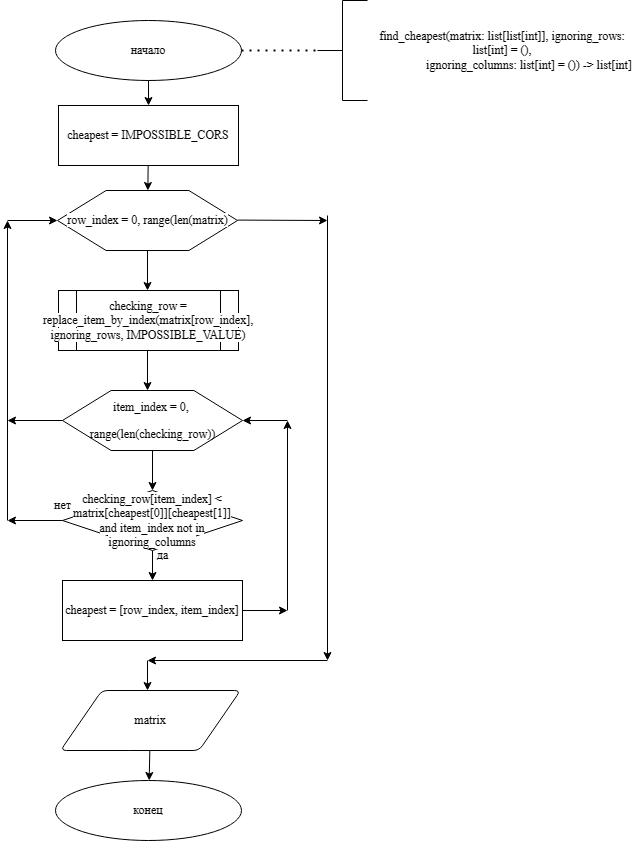

The diagram above was exported from draw.io. Its source (the exported page's mxGraphModel, read from the mxfile embedded in the PNG):
<mxGraphModel dx="1732" dy="883" grid="1" gridSize="10" guides="1" tooltips="1" connect="1" arrows="1" fold="1" page="1" pageScale="1" pageWidth="827" pageHeight="1169" math="0" shadow="0">
  <root>
    <mxCell id="0" />
    <mxCell id="1" parent="0" />
    <mxCell id="q-TaGu5_eabyM6tKwuKo-236" value="find_cheapest(matrix: list[list[int]], ignoring_rows: list[int] = (),&#10;                  ignoring_columns: list[int] = ()) -&gt; list[int]        " style="text;whiteSpace=wrap;verticalAlign=middle;align=center;fontFamily=Times New Roman;" parent="1" vertex="1">
      <mxGeometry x="430" y="60" width="270" height="40" as="geometry" />
    </mxCell>
    <mxCell id="q-TaGu5_eabyM6tKwuKo-237" value="начало" style="strokeWidth=1;html=1;shape=mxgraph.flowchart.start_1;whiteSpace=wrap;fontFamily=Times New Roman;" parent="1" vertex="1">
      <mxGeometry x="118" y="50" width="186" height="60" as="geometry" />
    </mxCell>
    <mxCell id="q-TaGu5_eabyM6tKwuKo-238" value="" style="strokeWidth=1;html=1;shape=mxgraph.flowchart.annotation_2;align=left;labelPosition=right;pointerEvents=1;fontFamily=Times New Roman;" parent="1" vertex="1">
      <mxGeometry x="380" y="30" width="50" height="100" as="geometry" />
    </mxCell>
    <mxCell id="q-TaGu5_eabyM6tKwuKo-239" value="" style="endArrow=none;dashed=1;html=1;dashPattern=1 3;strokeWidth=2;rounded=0;entryX=0;entryY=0.5;entryDx=0;entryDy=0;entryPerimeter=0;fontFamily=Times New Roman;" parent="1" source="q-TaGu5_eabyM6tKwuKo-237" target="q-TaGu5_eabyM6tKwuKo-238" edge="1">
      <mxGeometry width="50" height="50" relative="1" as="geometry">
        <mxPoint x="250" y="300" as="sourcePoint" />
        <mxPoint x="300" y="250" as="targetPoint" />
      </mxGeometry>
    </mxCell>
    <mxCell id="q-TaGu5_eabyM6tKwuKo-240" value="" style="endArrow=classic;html=1;rounded=0;fontFamily=Times New Roman;" parent="1" edge="1">
      <mxGeometry width="50" height="50" relative="1" as="geometry">
        <mxPoint x="70" y="550" as="sourcePoint" />
        <mxPoint x="70" y="250" as="targetPoint" />
      </mxGeometry>
    </mxCell>
    <mxCell id="q-TaGu5_eabyM6tKwuKo-241" value="" style="endArrow=classic;html=1;rounded=0;fontFamily=Times New Roman;" parent="1" source="q-TaGu5_eabyM6tKwuKo-267" target="q-TaGu5_eabyM6tKwuKo-245" edge="1">
      <mxGeometry width="50" height="50" relative="1" as="geometry">
        <mxPoint x="390" y="240" as="sourcePoint" />
        <mxPoint x="440" y="190" as="targetPoint" />
      </mxGeometry>
    </mxCell>
    <mxCell id="q-TaGu5_eabyM6tKwuKo-242" value="" style="endArrow=classic;html=1;rounded=0;exitX=0.5;exitY=1;exitDx=0;exitDy=0;entryX=0.5;entryY=0;entryDx=0;entryDy=0;fontFamily=Times New Roman;" parent="1" source="q-TaGu5_eabyM6tKwuKo-245" edge="1">
      <mxGeometry width="50" height="50" relative="1" as="geometry">
        <mxPoint x="390" y="320" as="sourcePoint" />
        <mxPoint x="210" y="320" as="targetPoint" />
      </mxGeometry>
    </mxCell>
    <mxCell id="q-TaGu5_eabyM6tKwuKo-243" value="" style="endArrow=classic;html=1;rounded=0;entryX=0;entryY=0.5;entryDx=0;entryDy=0;fontFamily=Times New Roman;" parent="1" target="q-TaGu5_eabyM6tKwuKo-245" edge="1">
      <mxGeometry width="50" height="50" relative="1" as="geometry">
        <mxPoint x="70" y="250" as="sourcePoint" />
        <mxPoint x="440" y="270" as="targetPoint" />
      </mxGeometry>
    </mxCell>
    <mxCell id="q-TaGu5_eabyM6tKwuKo-244" value="" style="group;fontFamily=Times New Roman;" parent="1" vertex="1" connectable="0">
      <mxGeometry x="120" y="220" width="225" height="70" as="geometry" />
    </mxCell>
    <mxCell id="q-TaGu5_eabyM6tKwuKo-245" value="" style="verticalLabelPosition=bottom;verticalAlign=top;html=1;shape=hexagon;perimeter=hexagonPerimeter2;arcSize=6;size=0.27;fontFamily=Times New Roman;" parent="q-TaGu5_eabyM6tKwuKo-244" vertex="1">
      <mxGeometry width="180" height="60" as="geometry" />
    </mxCell>
    <mxCell id="q-TaGu5_eabyM6tKwuKo-246" value="&lt;p&gt;&lt;font style=&quot;background-color: rgb(255, 255, 255);&quot;&gt;row_index&amp;nbsp;= 0,&amp;nbsp;&lt;/font&gt;&lt;span style=&quot;background-color: rgb(255, 255, 255);&quot;&gt;range(len(matrix)&lt;/span&gt;&lt;/p&gt;" style="text;html=1;align=center;verticalAlign=middle;resizable=0;points=[];autosize=1;strokeColor=none;fillColor=none;fontFamily=Times New Roman;" parent="q-TaGu5_eabyM6tKwuKo-244" vertex="1">
      <mxGeometry y="5" width="180" height="50" as="geometry" />
    </mxCell>
    <mxCell id="q-TaGu5_eabyM6tKwuKo-247" value="" style="endArrow=classic;html=1;rounded=0;fontFamily=Times New Roman;" parent="1" edge="1">
      <mxGeometry width="50" height="50" relative="1" as="geometry">
        <mxPoint x="300" y="249.57999999999998" as="sourcePoint" />
        <mxPoint x="390" y="250" as="targetPoint" />
      </mxGeometry>
    </mxCell>
    <mxCell id="q-TaGu5_eabyM6tKwuKo-248" value="" style="endArrow=classic;html=1;rounded=0;fontFamily=Times New Roman;" parent="1" edge="1">
      <mxGeometry width="50" height="50" relative="1" as="geometry">
        <mxPoint x="210" y="690" as="sourcePoint" />
        <mxPoint x="210" y="720" as="targetPoint" />
      </mxGeometry>
    </mxCell>
    <mxCell id="q-TaGu5_eabyM6tKwuKo-249" value="" style="endArrow=classic;html=1;rounded=0;fontFamily=Times New Roman;" parent="1" edge="1">
      <mxGeometry width="50" height="50" relative="1" as="geometry">
        <mxPoint x="390" y="245" as="sourcePoint" />
        <mxPoint x="390" y="690" as="targetPoint" />
      </mxGeometry>
    </mxCell>
    <mxCell id="q-TaGu5_eabyM6tKwuKo-250" value="" style="endArrow=classic;html=1;rounded=0;fontFamily=Times New Roman;" parent="1" edge="1">
      <mxGeometry width="50" height="50" relative="1" as="geometry">
        <mxPoint x="390" y="690" as="sourcePoint" />
        <mxPoint x="210" y="690" as="targetPoint" />
      </mxGeometry>
    </mxCell>
    <mxCell id="q-TaGu5_eabyM6tKwuKo-251" value="" style="endArrow=classic;html=1;rounded=0;fontFamily=Times New Roman;" parent="1" source="q-TaGu5_eabyM6tKwuKo-254" edge="1">
      <mxGeometry width="50" height="50" relative="1" as="geometry">
        <mxPoint x="395" y="340" as="sourcePoint" />
        <mxPoint x="70" y="550" as="targetPoint" />
      </mxGeometry>
    </mxCell>
    <mxCell id="q-TaGu5_eabyM6tKwuKo-252" value="" style="endArrow=classic;html=1;rounded=0;fontFamily=Times New Roman;" parent="1" source="q-TaGu5_eabyM6tKwuKo-254" target="q-TaGu5_eabyM6tKwuKo-255" edge="1">
      <mxGeometry width="50" height="50" relative="1" as="geometry">
        <mxPoint x="395" y="340" as="sourcePoint" />
        <mxPoint x="445" y="290" as="targetPoint" />
      </mxGeometry>
    </mxCell>
    <mxCell id="q-TaGu5_eabyM6tKwuKo-253" value="" style="endArrow=classic;html=1;rounded=0;exitX=0.5;exitY=1;exitDx=0;exitDy=0;entryX=0.5;entryY=0;entryDx=0;entryDy=0;fontFamily=Times New Roman;" parent="1" source="q-TaGu5_eabyM6tKwuKo-258" edge="1">
      <mxGeometry width="50" height="50" relative="1" as="geometry">
        <mxPoint x="395" y="520" as="sourcePoint" />
        <mxPoint x="215" y="520" as="targetPoint" />
      </mxGeometry>
    </mxCell>
    <mxCell id="q-TaGu5_eabyM6tKwuKo-254" value="&lt;div style=&quot;&quot;&gt;&lt;div style=&quot;&quot;&gt;&lt;div style=&quot;&quot;&gt;&lt;div style=&quot;&quot;&gt;&lt;div style=&quot;&quot;&gt;&lt;span style=&quot;font-size: 12px; background-color: rgb(255, 255, 255);&quot;&gt;checking_row[item_index] &amp;lt; matrix[cheapest[0]][cheapest[1]] and item_index not in ignoring_columns&lt;/span&gt;&lt;br&gt;&lt;/div&gt;&lt;/div&gt;&lt;/div&gt;&lt;/div&gt;&lt;/div&gt;" style="strokeWidth=1;html=1;shape=mxgraph.flowchart.decision;whiteSpace=wrap;fontFamily=Times New Roman;" parent="1" vertex="1">
      <mxGeometry x="125" y="520" width="180" height="60" as="geometry" />
    </mxCell>
    <mxCell id="q-TaGu5_eabyM6tKwuKo-255" value="&lt;div style=&quot;&quot;&gt;&lt;div style=&quot;&quot;&gt;&lt;div style=&quot;&quot;&gt;&lt;div style=&quot;&quot;&gt;&lt;div style=&quot;&quot;&gt;cheapest = [row_index, item_index]&lt;/div&gt;&lt;/div&gt;&lt;/div&gt;&lt;/div&gt;&lt;/div&gt;" style="rounded=0;whiteSpace=wrap;html=1;fontFamily=Times New Roman;" parent="1" vertex="1">
      <mxGeometry x="125" y="610" width="180" height="60" as="geometry" />
    </mxCell>
    <mxCell id="q-TaGu5_eabyM6tKwuKo-256" value="" style="endArrow=classic;html=1;rounded=0;fontFamily=Times New Roman;entryX=1;entryY=0.5;entryDx=0;entryDy=0;" parent="1" target="q-TaGu5_eabyM6tKwuKo-258" edge="1">
      <mxGeometry width="50" height="50" relative="1" as="geometry">
        <mxPoint x="350" y="450" as="sourcePoint" />
        <mxPoint x="390" y="450" as="targetPoint" />
      </mxGeometry>
    </mxCell>
    <mxCell id="q-TaGu5_eabyM6tKwuKo-257" value="" style="endArrow=classic;html=1;rounded=0;fontFamily=Times New Roman;" parent="1" source="q-TaGu5_eabyM6tKwuKo-255" edge="1">
      <mxGeometry width="50" height="50" relative="1" as="geometry">
        <mxPoint x="125" y="639.77" as="sourcePoint" />
        <mxPoint x="350" y="640" as="targetPoint" />
      </mxGeometry>
    </mxCell>
    <mxCell id="q-TaGu5_eabyM6tKwuKo-258" value="" style="verticalLabelPosition=bottom;verticalAlign=top;html=1;shape=hexagon;perimeter=hexagonPerimeter2;arcSize=6;size=0.27;fontFamily=Times New Roman;" parent="1" vertex="1">
      <mxGeometry x="125" y="420" width="180" height="60" as="geometry" />
    </mxCell>
    <mxCell id="q-TaGu5_eabyM6tKwuKo-259" value="&lt;p&gt;&lt;font style=&quot;background-color: rgb(255, 255, 255);&quot;&gt;item_index = 0,&amp;nbsp;&lt;/font&gt;&lt;/p&gt;&lt;p&gt;&lt;span style=&quot;font-size: 12px;&quot;&gt;range(len(checking_row))&lt;/span&gt;&lt;br&gt;&lt;/p&gt;" style="text;html=1;align=center;verticalAlign=middle;resizable=0;points=[];autosize=1;strokeColor=none;fillColor=none;fontFamily=Times New Roman;" parent="1" vertex="1">
      <mxGeometry x="140" y="410" width="150" height="80" as="geometry" />
    </mxCell>
    <mxCell id="q-TaGu5_eabyM6tKwuKo-260" value="нет" style="text;html=1;align=center;verticalAlign=middle;resizable=0;points=[];autosize=1;strokeColor=none;fillColor=none;fontFamily=Times New Roman;" parent="1" vertex="1">
      <mxGeometry x="105" y="520" width="40" height="30" as="geometry" />
    </mxCell>
    <mxCell id="q-TaGu5_eabyM6tKwuKo-261" value="да" style="text;html=1;align=center;verticalAlign=middle;resizable=0;points=[];autosize=1;strokeColor=none;fillColor=none;fontFamily=Times New Roman;" parent="1" vertex="1">
      <mxGeometry x="210" y="570" width="30" height="30" as="geometry" />
    </mxCell>
    <mxCell id="q-TaGu5_eabyM6tKwuKo-262" value="" style="endArrow=classic;html=1;rounded=0;fontFamily=Times New Roman;exitX=0;exitY=0.5;exitDx=0;exitDy=0;" parent="1" source="q-TaGu5_eabyM6tKwuKo-258" edge="1">
      <mxGeometry width="50" height="50" relative="1" as="geometry">
        <mxPoint x="100" y="420" as="sourcePoint" />
        <mxPoint x="70" y="450" as="targetPoint" />
      </mxGeometry>
    </mxCell>
    <mxCell id="q-TaGu5_eabyM6tKwuKo-263" value="" style="endArrow=classic;html=1;rounded=0;fontFamily=Times New Roman;" parent="1" edge="1">
      <mxGeometry width="50" height="50" relative="1" as="geometry">
        <mxPoint x="350" y="640" as="sourcePoint" />
        <mxPoint x="350" y="450" as="targetPoint" />
      </mxGeometry>
    </mxCell>
    <mxCell id="q-TaGu5_eabyM6tKwuKo-264" value="конец" style="strokeWidth=1;html=1;shape=mxgraph.flowchart.start_1;whiteSpace=wrap;fontFamily=Times New Roman;" parent="1" vertex="1">
      <mxGeometry x="118" y="810" width="186" height="60" as="geometry" />
    </mxCell>
    <mxCell id="q-TaGu5_eabyM6tKwuKo-265" value="&lt;div&gt;&lt;font&gt;matrix&lt;/font&gt;&lt;/div&gt;" style="shape=parallelogram;html=1;strokeWidth=1;perimeter=parallelogramPerimeter;whiteSpace=wrap;rounded=1;arcSize=12;size=0.23;fontFamily=Times New Roman;" parent="1" vertex="1">
      <mxGeometry x="123" y="720" width="180" height="60" as="geometry" />
    </mxCell>
    <mxCell id="q-TaGu5_eabyM6tKwuKo-266" value="" style="endArrow=classic;html=1;rounded=0;fontFamily=Times New Roman;" parent="1" source="q-TaGu5_eabyM6tKwuKo-265" target="q-TaGu5_eabyM6tKwuKo-264" edge="1">
      <mxGeometry width="50" height="50" relative="1" as="geometry">
        <mxPoint x="223" y="570" as="sourcePoint" />
        <mxPoint x="223" y="610" as="targetPoint" />
      </mxGeometry>
    </mxCell>
    <mxCell id="q-TaGu5_eabyM6tKwuKo-268" value="" style="endArrow=classic;html=1;rounded=0;fontFamily=Times New Roman;" parent="1" source="q-TaGu5_eabyM6tKwuKo-237" target="q-TaGu5_eabyM6tKwuKo-267" edge="1">
      <mxGeometry width="50" height="50" relative="1" as="geometry">
        <mxPoint x="211" y="110" as="sourcePoint" />
        <mxPoint x="210" y="220" as="targetPoint" />
      </mxGeometry>
    </mxCell>
    <mxCell id="q-TaGu5_eabyM6tKwuKo-267" value="&lt;div style=&quot;&quot;&gt;&lt;div style=&quot;&quot;&gt;&lt;div style=&quot;&quot;&gt;&lt;div style=&quot;&quot;&gt;&lt;div style=&quot;&quot;&gt;cheapest = IMPOSSIBLE_CORS&lt;/div&gt;&lt;/div&gt;&lt;/div&gt;&lt;/div&gt;&lt;/div&gt;" style="rounded=0;whiteSpace=wrap;html=1;fontFamily=Times New Roman;" parent="1" vertex="1">
      <mxGeometry x="121" y="135" width="180" height="60" as="geometry" />
    </mxCell>
    <mxCell id="q-TaGu5_eabyM6tKwuKo-270" value="&lt;span style=&quot;font-size: 12px; background-color: rgb(255, 255, 255);&quot;&gt;&lt;font face=&quot;Times New Roman&quot;&gt;checking_row = replace_item_by_index(matrix[row_index], ignoring_rows, IMPOSSIBLE_VALUE)&lt;/font&gt;&lt;/span&gt;" style="shape=process;whiteSpace=wrap;html=1;backgroundOutline=1;" parent="1" vertex="1">
      <mxGeometry x="121" y="320" width="180" height="60" as="geometry" />
    </mxCell>
    <mxCell id="q-TaGu5_eabyM6tKwuKo-272" value="" style="endArrow=classic;html=1;rounded=0;exitX=0.5;exitY=1;exitDx=0;exitDy=0;entryX=0.5;entryY=0;entryDx=0;entryDy=0;fontFamily=Times New Roman;" parent="1" edge="1">
      <mxGeometry width="50" height="50" relative="1" as="geometry">
        <mxPoint x="210" y="380" as="sourcePoint" />
        <mxPoint x="210" y="420" as="targetPoint" />
      </mxGeometry>
    </mxCell>
  </root>
</mxGraphModel>